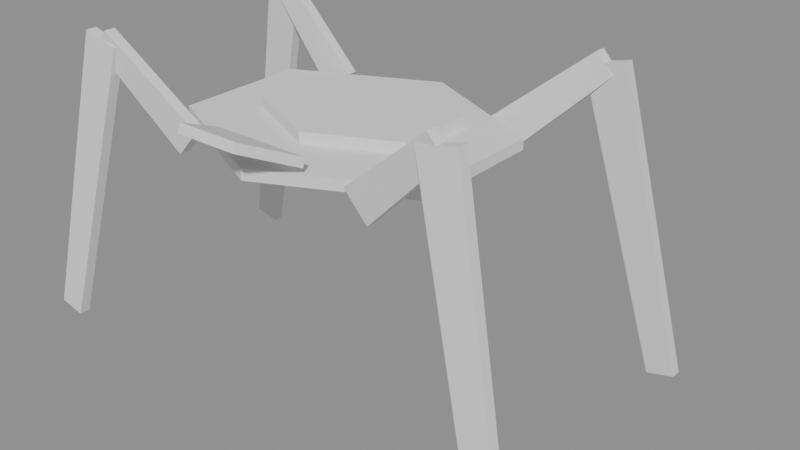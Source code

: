 # Source: forge-mech-template.blend  (saved by Blender 5.0.119; exported with 4.5.12 LTS)
import bpy
from mathutils import Matrix  # noqa: F401  (used for matrix-valued properties, if any)

bpy.ops.wm.read_factory_settings(use_empty=True)
scene = bpy.context.scene
scene.name = 'Scene'

# ---- collections
col_forge_mech = bpy.data.collections.new('Forge Mech'); scene.collection.children.link(col_forge_mech)
col_body = bpy.data.collections.new('Body'); col_forge_mech.children.link(col_body)
col_head = bpy.data.collections.new('Head'); col_forge_mech.children.link(col_head)
col_leg_1 = bpy.data.collections.new('Leg 1'); col_forge_mech.children.link(col_leg_1)
col_leg_1_thigh = bpy.data.collections.new('Leg 1 Thigh'); col_leg_1.children.link(col_leg_1_thigh)
col_leg_1_shin = bpy.data.collections.new('Leg 1 Shin'); col_leg_1.children.link(col_leg_1_shin)
col_leg_2 = bpy.data.collections.new('Leg 2'); col_forge_mech.children.link(col_leg_2)
col_leg_2_thigh = bpy.data.collections.new('Leg 2 Thigh'); col_leg_2.children.link(col_leg_2_thigh)
col_leg_2_shin = bpy.data.collections.new('Leg 2 Shin'); col_leg_2.children.link(col_leg_2_shin)
col_forge_guides__not_exported = bpy.data.collections.new('Forge Guides (not exported)'); scene.collection.children.link(col_forge_guides__not_exported)

# ---- meshes
me_body_plate = bpy.data.meshes.new('Body plate')
me_body_plate.from_pydata([(0.7794, 0.369, 1.2), (5.511e-17, 0.738, 1.2), (-0.7794, 0.369, 1.2), (-0.7794, -0.369, 1.2), (-1.653e-16, -0.738, 1.2), (0.7794, -0.369, 1.2), (0.7794, 0.369, 1.26), (5.511e-17, 0.738, 1.26), (-0.7794, 0.369, 1.26), (-0.7794, -0.369, 1.26), (-1.653e-16, -0.738, 1.26), (0.7794, -0.369, 1.26)], [], [(5, 4, 3, 2, 1, 0), (6, 7, 8, 9, 10, 11), (0, 1, 7, 6), (1, 2, 8, 7), (2, 3, 9, 8), (3, 4, 10, 9), (4, 5, 11, 10), (5, 0, 6, 11)])
me_body_plate.update()
me_body_deck = bpy.data.meshes.new('Body deck')
me_body_deck.from_pydata([(0.4763, 0.3, 1.26), (3.368e-17, 0.52, 1.26), (-0.4763, 0.3, 1.26), (-0.4763, -0.14, 1.26), (-1.01e-16, -0.36, 1.26), (0.4763, -0.14, 1.26), (0.4763, 0.3, 1.32), (3.368e-17, 0.52, 1.32), (-0.4763, 0.3, 1.32), (-0.4763, -0.14, 1.32), (-1.01e-16, -0.36, 1.32), (0.4763, -0.14, 1.32)], [], [(5, 4, 3, 2, 1, 0), (6, 7, 8, 9, 10, 11), (0, 1, 7, 6), (1, 2, 8, 7), (2, 3, 9, 8), (3, 4, 10, 9), (4, 5, 11, 10), (5, 0, 6, 11)])
me_body_deck.update()
me_head = bpy.data.meshes.new('Head')
me_head.from_pydata([(-0.28, -0.62, 1.3), (0.28, -0.62, 1.3), (0.18, -0.9281, 1.444), (-0.18, -0.9281, 1.444), (-0.28, -0.5989, 1.345), (0.28, -0.5989, 1.345), (0.18, -0.907, 1.489), (-0.18, -0.907, 1.489)], [], [(3, 2, 1, 0), (4, 5, 6, 7), (0, 1, 5, 4), (1, 2, 6, 5), (2, 3, 7, 6), (3, 0, 4, 7)])
me_head.update()
me_leg_1_thigh_piece = bpy.data.meshes.new('Leg 1 thigh piece')
me_leg_1_thigh_piece.from_pydata([(0.6169, -0.58, 1.106), (0.6169, -0.52, 1.106), (0.4831, -0.58, 1.254), (0.4831, -0.52, 1.254), (1.097, -0.6625, 1.578), (1.097, -0.6025, 1.578), (1.003, -0.6625, 1.682), (1.003, -0.6025, 1.682)], [], [(0, 2, 3, 1), (4, 5, 7, 6), (0, 1, 5, 4), (2, 6, 7, 3), (0, 4, 6, 2), (1, 3, 7, 5)])
me_leg_1_thigh_piece.update()
me_leg_1_shin_piece = bpy.data.meshes.new('Leg 1 shin piece')
me_leg_1_shin_piece.from_pydata([(0.9432, -0.6625, 1.604), (0.9432, -0.6025, 1.604), (1.157, -0.6625, 1.656), (1.157, -0.6025, 1.656), (1.375, -0.8, -0.01835), (1.375, -0.74, -0.01835), (1.525, -0.8, 0.01835), (1.525, -0.74, 0.01835)], [], [(0, 2, 3, 1), (4, 5, 7, 6), (0, 1, 5, 4), (2, 6, 7, 3), (0, 4, 6, 2), (1, 3, 7, 5)])
me_leg_1_shin_piece.update()
me_leg_2_thigh_piece = bpy.data.meshes.new('Leg 2 thigh piece')
me_leg_2_thigh_piece.from_pydata([(0.6169, 0.52, 1.106), (0.6169, 0.58, 1.106), (0.4831, 0.52, 1.254), (0.4831, 0.58, 1.254), (1.097, 0.6025, 1.578), (1.097, 0.6625, 1.578), (1.003, 0.6025, 1.682), (1.003, 0.6625, 1.682)], [], [(0, 2, 3, 1), (4, 5, 7, 6), (0, 1, 5, 4), (2, 6, 7, 3), (0, 4, 6, 2), (1, 3, 7, 5)])
me_leg_2_thigh_piece.update()
me_leg_2_shin_piece = bpy.data.meshes.new('Leg 2 shin piece')
me_leg_2_shin_piece.from_pydata([(0.9432, 0.6025, 1.604), (0.9432, 0.6625, 1.604), (1.157, 0.6025, 1.656), (1.157, 0.6625, 1.656), (1.375, 0.74, -0.01835), (1.375, 0.8, -0.01835), (1.525, 0.74, 0.01835), (1.525, 0.8, 0.01835)], [], [(0, 2, 3, 1), (4, 5, 7, 6), (0, 1, 5, 4), (2, 6, 7, 3), (0, 4, 6, 2), (1, 3, 7, 5)])
me_leg_2_shin_piece.update()

# ---- objects
ob_body_plate = bpy.data.objects.new('Body plate', me_body_plate)
ob_body_deck = bpy.data.objects.new('Body deck', me_body_deck)
ob_head = bpy.data.objects.new('Head', me_head)
ob_leg_1_hip = bpy.data.objects.new('Leg 1 Hip', None)
ob_leg_1_knee = bpy.data.objects.new('Leg 1 Knee', None)
ob_leg_1_foot = bpy.data.objects.new('Leg 1 Foot', None)
ob_leg_1_thigh_piece = bpy.data.objects.new('Leg 1 thigh piece', me_leg_1_thigh_piece)
ob_leg_1_shin_piece = bpy.data.objects.new('Leg 1 shin piece', me_leg_1_shin_piece)
ob_leg_2_hip = bpy.data.objects.new('Leg 2 Hip', None)
ob_leg_2_knee = bpy.data.objects.new('Leg 2 Knee', None)
ob_leg_2_foot = bpy.data.objects.new('Leg 2 Foot', None)
ob_leg_2_thigh_piece = bpy.data.objects.new('Leg 2 thigh piece', me_leg_2_thigh_piece)
ob_leg_2_shin_piece = bpy.data.objects.new('Leg 2 shin piece', me_leg_2_shin_piece)
ob_leg_1_mirror_preview = bpy.data.objects.new('Leg 1 mirror preview', None)
ob_leg_2_mirror_preview = bpy.data.objects.new('Leg 2 mirror preview', None)
ob_front___y = bpy.data.objects.new('Front (-Y)', None)

# ---- transforms, parenting, visibility, modifiers, constraints
ob_body_plate.location = (0.0, 0.0, 0.0)
ob_body_deck.location = (0.0, 0.0, 0.0)
ob_head.location = (0.0, 0.0, 0.0)
ob_leg_1_hip.location = (0.55, -0.55, 1.18)
ob_leg_1_hip.empty_display_type = 'SPHERE'
ob_leg_1_hip.empty_display_size = 0.06
ob_leg_1_knee.location = (1.05, -0.6325, 1.63)
ob_leg_1_knee.empty_display_type = 'SPHERE'
ob_leg_1_knee.empty_display_size = 0.06
ob_leg_1_foot.location = (1.45, -0.77, 0.0)
ob_leg_1_foot.empty_display_type = 'SPHERE'
ob_leg_1_foot.empty_display_size = 0.06
ob_leg_1_thigh_piece.location = (0.0, 0.0, 0.0)
ob_leg_1_shin_piece.location = (0.0, 0.0, 0.0)
ob_leg_2_hip.location = (0.55, 0.55, 1.18)
ob_leg_2_hip.empty_display_type = 'SPHERE'
ob_leg_2_hip.empty_display_size = 0.06
ob_leg_2_knee.location = (1.05, 0.6325, 1.63)
ob_leg_2_knee.empty_display_type = 'SPHERE'
ob_leg_2_knee.empty_display_size = 0.06
ob_leg_2_foot.location = (1.45, 0.77, 0.0)
ob_leg_2_foot.empty_display_type = 'SPHERE'
ob_leg_2_foot.empty_display_size = 0.06
ob_leg_2_thigh_piece.location = (0.0, 0.0, 0.0)
ob_leg_2_shin_piece.location = (0.0, 0.0, 0.0)
ob_leg_1_mirror_preview.location = (0.0, 0.0, 0.0)
ob_leg_1_mirror_preview.scale = (-1.0, 1.0, 1.0)
ob_leg_1_mirror_preview.hide_select = True
ob_leg_1_mirror_preview.instance_type = 'COLLECTION'
ob_leg_2_mirror_preview.location = (0.0, 0.0, 0.0)
ob_leg_2_mirror_preview.scale = (-1.0, 1.0, 1.0)
ob_leg_2_mirror_preview.hide_select = True
ob_leg_2_mirror_preview.instance_type = 'COLLECTION'
ob_front___y.location = (0.0, 0.0, 0.02)
ob_front___y.rotation_euler = (1.571, 0.0, 0.0)
ob_front___y.empty_display_type = 'SINGLE_ARROW'
ob_front___y.empty_display_size = 1.2
ob_front___y.hide_select = True
ob_leg_1_mirror_preview.instance_collection = col_leg_1
ob_leg_2_mirror_preview.instance_collection = col_leg_2

# ---- collection membership
col_body.objects.link(ob_body_plate)
col_body.objects.link(ob_body_deck)
col_head.objects.link(ob_head)
col_leg_1.objects.link(ob_leg_1_hip)
col_leg_1.objects.link(ob_leg_1_knee)
col_leg_1.objects.link(ob_leg_1_foot)
col_leg_1_thigh.objects.link(ob_leg_1_thigh_piece)
col_leg_1_shin.objects.link(ob_leg_1_shin_piece)
col_leg_2.objects.link(ob_leg_2_hip)
col_leg_2.objects.link(ob_leg_2_knee)
col_leg_2.objects.link(ob_leg_2_foot)
col_leg_2_thigh.objects.link(ob_leg_2_thigh_piece)
col_leg_2_shin.objects.link(ob_leg_2_shin_piece)
col_forge_guides__not_exported.objects.link(ob_leg_1_mirror_preview)
col_forge_guides__not_exported.objects.link(ob_leg_2_mirror_preview)
col_forge_guides__not_exported.objects.link(ob_front___y)

# ---- scene / render settings (as saved in the file)
scene.frame_start = 1; scene.frame_end = 250; scene.frame_set(1)
scene.render.engine = 'BLENDER_EEVEE_NEXT'
scene.render.bake_bias = 0.0
scene.render.bake_samples = 0
scene.cycles.sampling_pattern = 'TABULATED_SOBOL'
scene.eevee.use_volume_custom_range = False
bpy.context.view_layer.update()

# ---- added for rendering (the .blend has no active camera and no usable light): camera, sun + grey world if the file has none
cam_auto = bpy.data.cameras.new('AutoCamera')
cam_auto.lens = 50.0
cam_auto.sensor_width = 36.0
cam_auto.clip_end = 1000.0
ob_auto_camera = bpy.data.objects.new('AutoCamera', cam_auto)
scene.collection.objects.link(ob_auto_camera)
ob_auto_camera.location = (3.46729, -3.77761, 3.30753)
ob_auto_camera.rotation_euler = (1.09748, -7.21219e-08, 0.694738)
scene.camera = ob_auto_camera
light_auto_sun = bpy.data.lights.new('AutoSun', 'SUN')
light_auto_sun.energy = 3.0
light_auto_sun.angle = 0.0523599
ob_auto_sun = bpy.data.objects.new('AutoSun', light_auto_sun)
scene.collection.objects.link(ob_auto_sun)
ob_auto_sun.rotation_euler = (0.872665, 0.174533, 0.523599)
if scene.world is None:
    world_auto = bpy.data.worlds.new('AutoWorld')
    world_auto.color = (0.3, 0.3, 0.3)
    scene.world = world_auto
bpy.context.view_layer.update()
